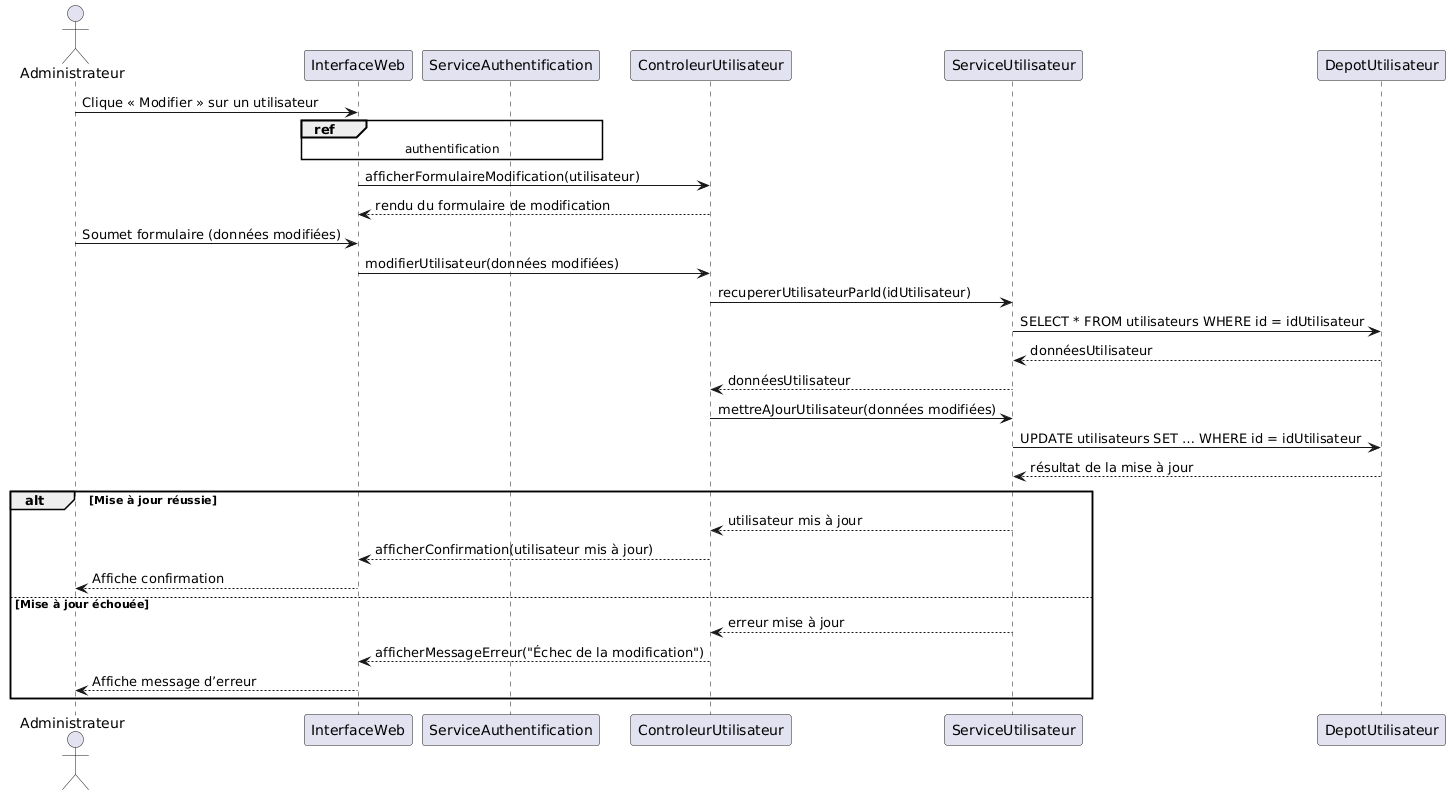

The diagram above was rendered by PlantUML. Its source (embedded in the PNG):
@startuml
actor Administrateur

participant InterfaceWeb
participant ServiceAuthentification
participant ControleurUtilisateur
participant ServiceUtilisateur
participant DepotUtilisateur

Administrateur -> InterfaceWeb : Clique « Modifier » sur un utilisateur
ref over InterfaceWeb, ServiceAuthentification : authentification

InterfaceWeb -> ControleurUtilisateur : afficherFormulaireModification(utilisateur)
ControleurUtilisateur --> InterfaceWeb : rendu du formulaire de modification

Administrateur -> InterfaceWeb : Soumet formulaire (données modifiées)
InterfaceWeb -> ControleurUtilisateur : modifierUtilisateur(données modifiées)

ControleurUtilisateur -> ServiceUtilisateur : recupererUtilisateurParId(idUtilisateur)
ServiceUtilisateur -> DepotUtilisateur : SELECT * FROM utilisateurs WHERE id = idUtilisateur
DepotUtilisateur --> ServiceUtilisateur : donnéesUtilisateur
ServiceUtilisateur --> ControleurUtilisateur : donnéesUtilisateur

ControleurUtilisateur -> ServiceUtilisateur : mettreAJourUtilisateur(données modifiées)
ServiceUtilisateur -> DepotUtilisateur : UPDATE utilisateurs SET … WHERE id = idUtilisateur
DepotUtilisateur --> ServiceUtilisateur : résultat de la mise à jour

alt Mise à jour réussie
    ServiceUtilisateur --> ControleurUtilisateur : utilisateur mis à jour
    ControleurUtilisateur --> InterfaceWeb : afficherConfirmation(utilisateur mis à jour)
    InterfaceWeb --> Administrateur : Affiche confirmation
else Mise à jour échouée
    ServiceUtilisateur --> ControleurUtilisateur : erreur mise à jour
    ControleurUtilisateur --> InterfaceWeb : afficherMessageErreur("Échec de la modification")
    InterfaceWeb --> Administrateur : Affiche message d’erreur
end
@enduml